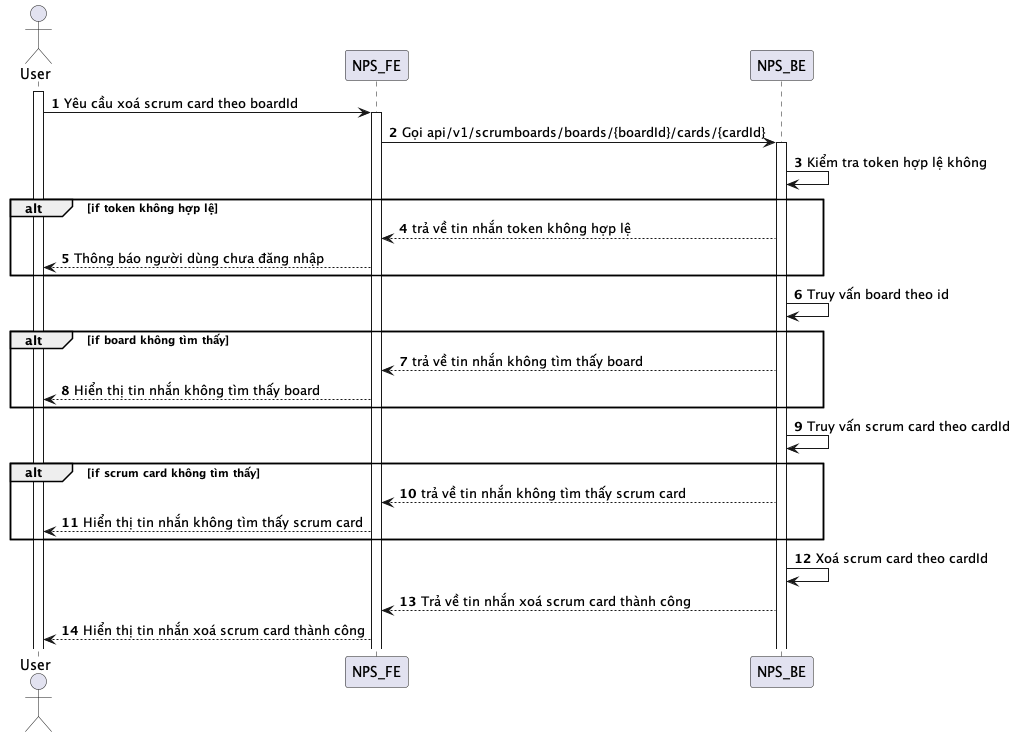

The diagram above was rendered by PlantUML. Its source (embedded in the PNG):
@startuml
autonumber
actor User
activate User
User -> NPS_FE: Yêu cầu xoá scrum card theo boardId
activate NPS_FE
NPS_FE -> NPS_BE: Gọi api/v1/scrumboards/boards/{boardId}/cards/{cardId}
activate NPS_BE
NPS_BE -> NPS_BE: Kiểm tra token hợp lệ không
alt if token không hợp lệ
NPS_BE --> NPS_FE: trả về tin nhắn token không hợp lệ
NPS_FE --> User: Thông báo người dùng chưa đăng nhập
end
NPS_BE -> NPS_BE: Truy vấn board theo id
alt if board không tìm thấy
NPS_BE --> NPS_FE: trả về tin nhắn không tìm thấy board
NPS_FE --> User: Hiển thị tin nhắn không tìm thấy board
end
NPS_BE -> NPS_BE: Truy vấn scrum card theo cardId
alt if scrum card không tìm thấy
NPS_BE --> NPS_FE: trả về tin nhắn không tìm thấy scrum card
NPS_FE --> User: Hiển thị tin nhắn không tìm thấy scrum card
end
NPS_BE -> NPS_BE: Xoá scrum card theo cardId
NPS_BE --> NPS_FE: Trả về tin nhắn xoá scrum card thành công
NPS_FE --> User: Hiển thị tin nhắn xoá scrum card thành công
@enduml